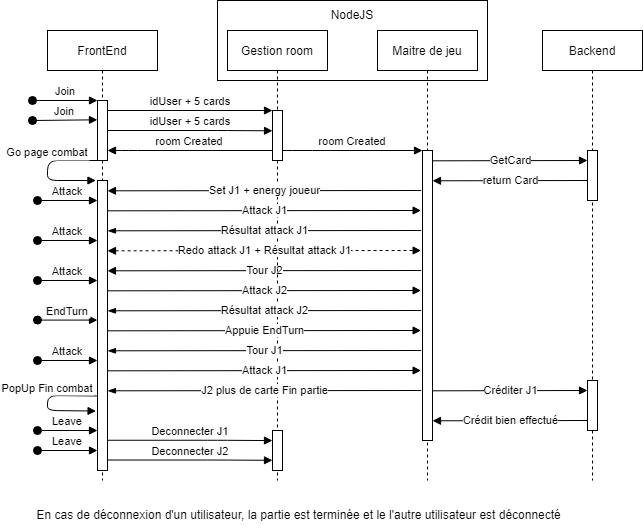

The diagram above was exported from draw.io. Its source (the exported page's mxGraphModel, read from the mxfile embedded in the PNG):
<mxGraphModel dx="1038" dy="543" grid="1" gridSize="10" guides="1" tooltips="1" connect="1" arrows="1" fold="1" page="1" pageScale="1" pageWidth="850" pageHeight="1100" math="0" shadow="0">
  <root>
    <mxCell id="0" />
    <mxCell id="1" parent="0" />
    <mxCell id="1hZzdGv6un44EhhmBNsw-35" value="" style="rounded=0;whiteSpace=wrap;html=1;" parent="1" vertex="1">
      <mxGeometry x="290" y="50" width="270" height="80" as="geometry" />
    </mxCell>
    <mxCell id="3nuBFxr9cyL0pnOWT2aG-1" value="FrontEnd" style="shape=umlLifeline;perimeter=lifelinePerimeter;container=1;collapsible=0;recursiveResize=0;rounded=0;shadow=0;strokeWidth=1;" parent="1" vertex="1">
      <mxGeometry x="120" y="80" width="110" height="450" as="geometry" />
    </mxCell>
    <mxCell id="3nuBFxr9cyL0pnOWT2aG-2" value="" style="points=[];perimeter=orthogonalPerimeter;rounded=0;shadow=0;strokeWidth=1;" parent="3nuBFxr9cyL0pnOWT2aG-1" vertex="1">
      <mxGeometry x="50" y="70" width="10" height="60" as="geometry" />
    </mxCell>
    <mxCell id="3nuBFxr9cyL0pnOWT2aG-3" value="Join" style="verticalAlign=bottom;startArrow=oval;endArrow=block;startSize=8;shadow=0;strokeWidth=1;" parent="3nuBFxr9cyL0pnOWT2aG-1" target="3nuBFxr9cyL0pnOWT2aG-2" edge="1">
      <mxGeometry relative="1" as="geometry">
        <mxPoint x="-15" y="70" as="sourcePoint" />
      </mxGeometry>
    </mxCell>
    <mxCell id="1hZzdGv6un44EhhmBNsw-2" value="Join" style="verticalAlign=bottom;startArrow=oval;endArrow=block;startSize=8;shadow=0;strokeWidth=1;entryX=-0.003;entryY=0.322;entryDx=0;entryDy=0;entryPerimeter=0;" parent="3nuBFxr9cyL0pnOWT2aG-1" target="3nuBFxr9cyL0pnOWT2aG-2" edge="1">
      <mxGeometry relative="1" as="geometry">
        <mxPoint x="-15" y="90" as="sourcePoint" />
        <mxPoint x="45" y="90" as="targetPoint" />
      </mxGeometry>
    </mxCell>
    <mxCell id="1hZzdGv6un44EhhmBNsw-5" value="" style="points=[];perimeter=orthogonalPerimeter;rounded=0;shadow=0;strokeWidth=1;" parent="3nuBFxr9cyL0pnOWT2aG-1" vertex="1">
      <mxGeometry x="50" y="150" width="10" height="290" as="geometry" />
    </mxCell>
    <mxCell id="1hZzdGv6un44EhhmBNsw-20" value="Tour J2" style="endArrow=none;html=1;rounded=0;entryX=-0.137;entryY=0.498;entryDx=0;entryDy=0;entryPerimeter=0;startArrow=block;startFill=1;endFill=0;" parent="3nuBFxr9cyL0pnOWT2aG-1" edge="1">
      <mxGeometry width="50" height="50" relative="1" as="geometry">
        <mxPoint x="60" y="240.31999999999994" as="sourcePoint" />
        <mxPoint x="373.6299999999999" y="240" as="targetPoint" />
      </mxGeometry>
    </mxCell>
    <mxCell id="1hZzdGv6un44EhhmBNsw-42" value="Attack" style="verticalAlign=bottom;startArrow=oval;endArrow=block;startSize=8;shadow=0;strokeWidth=1;" parent="3nuBFxr9cyL0pnOWT2aG-1" edge="1">
      <mxGeometry relative="1" as="geometry">
        <mxPoint x="-10" y="210" as="sourcePoint" />
        <mxPoint x="50" y="210" as="targetPoint" />
      </mxGeometry>
    </mxCell>
    <mxCell id="1hZzdGv6un44EhhmBNsw-43" value="Attack" style="verticalAlign=bottom;startArrow=oval;endArrow=block;startSize=8;shadow=0;strokeWidth=1;" parent="3nuBFxr9cyL0pnOWT2aG-1" edge="1">
      <mxGeometry relative="1" as="geometry">
        <mxPoint x="-10" y="250" as="sourcePoint" />
        <mxPoint x="50" y="250" as="targetPoint" />
      </mxGeometry>
    </mxCell>
    <mxCell id="1hZzdGv6un44EhhmBNsw-44" value="EndTurn" style="verticalAlign=bottom;startArrow=oval;endArrow=block;startSize=8;shadow=0;strokeWidth=1;" parent="3nuBFxr9cyL0pnOWT2aG-1" edge="1">
      <mxGeometry relative="1" as="geometry">
        <mxPoint x="-10" y="289.58" as="sourcePoint" />
        <mxPoint x="50" y="289.58" as="targetPoint" />
      </mxGeometry>
    </mxCell>
    <mxCell id="1hZzdGv6un44EhhmBNsw-51" value="PopUp Fin combat" style="verticalAlign=bottom;endArrow=block;shadow=0;strokeWidth=1;entryX=-0.146;entryY=0.795;entryDx=0;entryDy=0;entryPerimeter=0;exitX=-0.067;exitY=0.743;exitDx=0;exitDy=0;exitPerimeter=0;" parent="3nuBFxr9cyL0pnOWT2aG-1" source="1hZzdGv6un44EhhmBNsw-5" target="1hZzdGv6un44EhhmBNsw-5" edge="1">
      <mxGeometry x="-0.0937" relative="1" as="geometry">
        <mxPoint x="55" y="360" as="sourcePoint" />
        <mxPoint x="46.330000000000155" y="381.96000000000004" as="targetPoint" />
        <Array as="points">
          <mxPoint y="365" />
          <mxPoint y="380" />
        </Array>
        <mxPoint as="offset" />
      </mxGeometry>
    </mxCell>
    <mxCell id="3nuBFxr9cyL0pnOWT2aG-5" value="Gestion room" style="shape=umlLifeline;perimeter=lifelinePerimeter;container=1;collapsible=0;recursiveResize=0;rounded=0;shadow=0;strokeWidth=1;" parent="1" vertex="1">
      <mxGeometry x="300" y="80" width="100" height="450" as="geometry" />
    </mxCell>
    <mxCell id="3nuBFxr9cyL0pnOWT2aG-6" value="" style="points=[];perimeter=orthogonalPerimeter;rounded=0;shadow=0;strokeWidth=1;" parent="3nuBFxr9cyL0pnOWT2aG-5" vertex="1">
      <mxGeometry x="45" y="80" width="10" height="50" as="geometry" />
    </mxCell>
    <mxCell id="1hZzdGv6un44EhhmBNsw-37" value="" style="points=[];perimeter=orthogonalPerimeter;rounded=0;shadow=0;strokeWidth=1;" parent="3nuBFxr9cyL0pnOWT2aG-5" vertex="1">
      <mxGeometry x="45" y="400" width="10" height="40" as="geometry" />
    </mxCell>
    <mxCell id="3nuBFxr9cyL0pnOWT2aG-8" value="idUser + 5 cards" style="verticalAlign=bottom;endArrow=block;entryX=0;entryY=0;shadow=0;strokeWidth=1;" parent="1" source="3nuBFxr9cyL0pnOWT2aG-2" target="3nuBFxr9cyL0pnOWT2aG-6" edge="1">
      <mxGeometry relative="1" as="geometry">
        <mxPoint x="275" y="160" as="sourcePoint" />
      </mxGeometry>
    </mxCell>
    <mxCell id="3nuBFxr9cyL0pnOWT2aG-9" value="room Created" style="verticalAlign=bottom;endArrow=block;shadow=0;strokeWidth=1;" parent="1" source="3nuBFxr9cyL0pnOWT2aG-6" target="3nuBFxr9cyL0pnOWT2aG-2" edge="1">
      <mxGeometry relative="1" as="geometry">
        <mxPoint x="240" y="200" as="sourcePoint" />
        <Array as="points">
          <mxPoint x="200" y="200" />
        </Array>
      </mxGeometry>
    </mxCell>
    <mxCell id="1hZzdGv6un44EhhmBNsw-3" value="idUser + 5 cards" style="verticalAlign=bottom;endArrow=block;shadow=0;strokeWidth=1;entryX=0.006;entryY=0.406;entryDx=0;entryDy=0;entryPerimeter=0;" parent="1" source="3nuBFxr9cyL0pnOWT2aG-2" target="3nuBFxr9cyL0pnOWT2aG-6" edge="1">
      <mxGeometry relative="1" as="geometry">
        <mxPoint x="190" y="190.0000000000001" as="sourcePoint" />
        <mxPoint x="340" y="180" as="targetPoint" />
        <Array as="points">
          <mxPoint x="290" y="180" />
        </Array>
      </mxGeometry>
    </mxCell>
    <mxCell id="1hZzdGv6un44EhhmBNsw-7" value="Go page combat" style="verticalAlign=bottom;endArrow=block;shadow=0;strokeWidth=1;entryX=-0.152;entryY=0;entryDx=0;entryDy=0;entryPerimeter=0;" parent="1" target="1hZzdGv6un44EhhmBNsw-5" edge="1">
      <mxGeometry x="-0.0937" relative="1" as="geometry">
        <mxPoint x="175" y="210" as="sourcePoint" />
        <mxPoint x="10" y="210" as="targetPoint" />
        <Array as="points">
          <mxPoint x="120" y="210" />
          <mxPoint x="120" y="230" />
        </Array>
        <mxPoint as="offset" />
      </mxGeometry>
    </mxCell>
    <mxCell id="1hZzdGv6un44EhhmBNsw-11" value="Maitre de jeu" style="shape=umlLifeline;perimeter=lifelinePerimeter;container=1;collapsible=0;recursiveResize=0;rounded=0;shadow=0;strokeWidth=1;" parent="1" vertex="1">
      <mxGeometry x="450" y="80" width="100" height="450" as="geometry" />
    </mxCell>
    <mxCell id="1hZzdGv6un44EhhmBNsw-12" value="" style="points=[];perimeter=orthogonalPerimeter;rounded=0;shadow=0;strokeWidth=1;" parent="1hZzdGv6un44EhhmBNsw-11" vertex="1">
      <mxGeometry x="45" y="120" width="10" height="290" as="geometry" />
    </mxCell>
    <mxCell id="1hZzdGv6un44EhhmBNsw-15" value="room Created" style="verticalAlign=bottom;endArrow=none;shadow=0;strokeWidth=1;startArrow=block;startFill=1;endFill=0;" parent="1hZzdGv6un44EhhmBNsw-11" source="1hZzdGv6un44EhhmBNsw-12" edge="1">
      <mxGeometry relative="1" as="geometry">
        <mxPoint x="40" y="120" as="sourcePoint" />
        <mxPoint x="-95" y="120" as="targetPoint" />
        <Array as="points">
          <mxPoint x="-75" y="120" />
        </Array>
      </mxGeometry>
    </mxCell>
    <mxCell id="1hZzdGv6un44EhhmBNsw-28" value="Créditer J1" style="endArrow=block;html=1;rounded=0;startArrow=none;startFill=0;endFill=1;" parent="1hZzdGv6un44EhhmBNsw-11" edge="1">
      <mxGeometry width="50" height="50" relative="1" as="geometry">
        <mxPoint x="55.000000000000114" y="360.31999999999994" as="sourcePoint" />
        <mxPoint x="210" y="360" as="targetPoint" />
      </mxGeometry>
    </mxCell>
    <mxCell id="1hZzdGv6un44EhhmBNsw-17" value="Attack J1" style="endArrow=block;html=1;rounded=0;entryX=-0.137;entryY=0.498;entryDx=0;entryDy=0;entryPerimeter=0;startArrow=none;startFill=0;endFill=1;" parent="1" edge="1">
      <mxGeometry width="50" height="50" relative="1" as="geometry">
        <mxPoint x="180" y="420.32" as="sourcePoint" />
        <mxPoint x="493.6299999999999" y="420.00000000000006" as="targetPoint" />
      </mxGeometry>
    </mxCell>
    <mxCell id="1hZzdGv6un44EhhmBNsw-18" value="J2 plus de carte Fin partie" style="endArrow=none;html=1;rounded=0;entryX=-0.137;entryY=0.498;entryDx=0;entryDy=0;entryPerimeter=0;startArrow=blockThin;startFill=1;endFill=0;" parent="1" edge="1">
      <mxGeometry width="50" height="50" relative="1" as="geometry">
        <mxPoint x="180" y="440.31999999999994" as="sourcePoint" />
        <mxPoint x="493.6299999999999" y="440" as="targetPoint" />
      </mxGeometry>
    </mxCell>
    <mxCell id="1hZzdGv6un44EhhmBNsw-19" value="Redo attack J1 + Résultat attack J1" style="endArrow=block;html=1;rounded=0;entryX=-0.137;entryY=0.498;entryDx=0;entryDy=0;entryPerimeter=0;startArrow=block;startFill=1;endFill=1;dashed=1;" parent="1" edge="1">
      <mxGeometry width="50" height="50" relative="1" as="geometry">
        <mxPoint x="180" y="300.31999999999994" as="sourcePoint" />
        <mxPoint x="493.6299999999999" y="300" as="targetPoint" />
      </mxGeometry>
    </mxCell>
    <mxCell id="1hZzdGv6un44EhhmBNsw-21" value="Set J1 + energy joueur" style="endArrow=none;html=1;rounded=0;entryX=-0.137;entryY=0.498;entryDx=0;entryDy=0;entryPerimeter=0;startArrow=block;startFill=1;endFill=0;" parent="1" edge="1">
      <mxGeometry width="50" height="50" relative="1" as="geometry">
        <mxPoint x="180" y="240.31999999999994" as="sourcePoint" />
        <mxPoint x="493.62999999999977" y="240" as="targetPoint" />
      </mxGeometry>
    </mxCell>
    <mxCell id="1hZzdGv6un44EhhmBNsw-22" value="Attack J2" style="endArrow=block;html=1;rounded=0;entryX=-0.137;entryY=0.498;entryDx=0;entryDy=0;entryPerimeter=0;startArrow=none;startFill=0;endFill=1;" parent="1" edge="1">
      <mxGeometry width="50" height="50" relative="1" as="geometry">
        <mxPoint x="180.0000000000001" y="340.31999999999994" as="sourcePoint" />
        <mxPoint x="493.6299999999999" y="340" as="targetPoint" />
      </mxGeometry>
    </mxCell>
    <mxCell id="1hZzdGv6un44EhhmBNsw-23" value="Résultat attack J2" style="endArrow=none;html=1;rounded=0;entryX=-0.137;entryY=0.498;entryDx=0;entryDy=0;entryPerimeter=0;startArrow=blockThin;startFill=1;endFill=0;" parent="1" edge="1">
      <mxGeometry width="50" height="50" relative="1" as="geometry">
        <mxPoint x="180.0000000000001" y="360.31999999999994" as="sourcePoint" />
        <mxPoint x="493.6299999999999" y="360" as="targetPoint" />
      </mxGeometry>
    </mxCell>
    <mxCell id="1hZzdGv6un44EhhmBNsw-24" value="Appuie EndTurn" style="endArrow=block;html=1;rounded=0;entryX=-0.137;entryY=0.498;entryDx=0;entryDy=0;entryPerimeter=0;startArrow=none;startFill=0;endFill=1;" parent="1" edge="1">
      <mxGeometry width="50" height="50" relative="1" as="geometry">
        <mxPoint x="180.0000000000001" y="380.31999999999994" as="sourcePoint" />
        <mxPoint x="493.6299999999999" y="380" as="targetPoint" />
      </mxGeometry>
    </mxCell>
    <mxCell id="1hZzdGv6un44EhhmBNsw-25" value="Tour J1" style="endArrow=none;html=1;rounded=0;entryX=-0.137;entryY=0.498;entryDx=0;entryDy=0;entryPerimeter=0;startArrow=blockThin;startFill=1;endFill=0;" parent="1" edge="1">
      <mxGeometry width="50" height="50" relative="1" as="geometry">
        <mxPoint x="180.0000000000001" y="400.31999999999994" as="sourcePoint" />
        <mxPoint x="493.6299999999999" y="400" as="targetPoint" />
      </mxGeometry>
    </mxCell>
    <mxCell id="1hZzdGv6un44EhhmBNsw-26" value="Attack J1" style="endArrow=block;html=1;rounded=0;entryX=-0.137;entryY=0.498;entryDx=0;entryDy=0;entryPerimeter=0;startArrow=none;startFill=0;endFill=1;" parent="1" edge="1">
      <mxGeometry width="50" height="50" relative="1" as="geometry">
        <mxPoint x="180.0000000000001" y="260.31999999999994" as="sourcePoint" />
        <mxPoint x="493.6299999999999" y="260" as="targetPoint" />
      </mxGeometry>
    </mxCell>
    <mxCell id="1hZzdGv6un44EhhmBNsw-27" value="Résultat attack J1" style="endArrow=none;html=1;rounded=0;entryX=-0.137;entryY=0.498;entryDx=0;entryDy=0;entryPerimeter=0;startArrow=blockThin;startFill=1;endFill=0;" parent="1" edge="1">
      <mxGeometry width="50" height="50" relative="1" as="geometry">
        <mxPoint x="180.0000000000001" y="280.31999999999994" as="sourcePoint" />
        <mxPoint x="493.6299999999999" y="280" as="targetPoint" />
      </mxGeometry>
    </mxCell>
    <mxCell id="1hZzdGv6un44EhhmBNsw-31" value="Backend" style="shape=umlLifeline;perimeter=lifelinePerimeter;container=1;collapsible=0;recursiveResize=0;rounded=0;shadow=0;strokeWidth=1;" parent="1" vertex="1">
      <mxGeometry x="615" y="80" width="100" height="450" as="geometry" />
    </mxCell>
    <mxCell id="1hZzdGv6un44EhhmBNsw-48" value="GetCard" style="endArrow=block;html=1;rounded=0;startArrow=none;startFill=0;endFill=1;" parent="1hZzdGv6un44EhhmBNsw-31" edge="1">
      <mxGeometry width="50" height="50" relative="1" as="geometry">
        <mxPoint x="-110" y="130.31999999999994" as="sourcePoint" />
        <mxPoint x="45" y="130" as="targetPoint" />
      </mxGeometry>
    </mxCell>
    <mxCell id="1hZzdGv6un44EhhmBNsw-49" value="" style="points=[];perimeter=orthogonalPerimeter;rounded=0;shadow=0;strokeWidth=1;" parent="1hZzdGv6un44EhhmBNsw-31" vertex="1">
      <mxGeometry x="45" y="120" width="10" height="50" as="geometry" />
    </mxCell>
    <mxCell id="1hZzdGv6un44EhhmBNsw-50" value="return Card" style="endArrow=none;html=1;rounded=0;startArrow=block;startFill=1;endFill=0;" parent="1hZzdGv6un44EhhmBNsw-31" edge="1">
      <mxGeometry width="50" height="50" relative="1" as="geometry">
        <mxPoint x="-110" y="150.31999999999994" as="sourcePoint" />
        <mxPoint x="45" y="150" as="targetPoint" />
      </mxGeometry>
    </mxCell>
    <mxCell id="1hZzdGv6un44EhhmBNsw-29" value="" style="points=[];perimeter=orthogonalPerimeter;rounded=0;shadow=0;strokeWidth=1;" parent="1" vertex="1">
      <mxGeometry x="660" y="430" width="10" height="50" as="geometry" />
    </mxCell>
    <mxCell id="1hZzdGv6un44EhhmBNsw-30" value="Crédit bien effectué" style="endArrow=none;html=1;rounded=0;startArrow=block;startFill=1;endFill=0;" parent="1" edge="1">
      <mxGeometry width="50" height="50" relative="1" as="geometry">
        <mxPoint x="505" y="470.31999999999994" as="sourcePoint" />
        <mxPoint x="660" y="470" as="targetPoint" />
      </mxGeometry>
    </mxCell>
    <mxCell id="1hZzdGv6un44EhhmBNsw-36" value="NodeJS" style="text;strokeColor=none;fillColor=none;align=center;verticalAlign=middle;spacingLeft=4;spacingRight=4;overflow=hidden;points=[[0,0.5],[1,0.5]];portConstraint=eastwest;rotatable=0;whiteSpace=wrap;html=1;" parent="1" vertex="1">
      <mxGeometry x="385" y="50" width="80" height="30" as="geometry" />
    </mxCell>
    <mxCell id="1hZzdGv6un44EhhmBNsw-41" value="Attack" style="verticalAlign=bottom;startArrow=oval;endArrow=block;startSize=8;shadow=0;strokeWidth=1;" parent="1" edge="1">
      <mxGeometry relative="1" as="geometry">
        <mxPoint x="110" y="250" as="sourcePoint" />
        <mxPoint x="170" y="250" as="targetPoint" />
      </mxGeometry>
    </mxCell>
    <mxCell id="1hZzdGv6un44EhhmBNsw-45" value="Attack" style="verticalAlign=bottom;startArrow=oval;endArrow=block;startSize=8;shadow=0;strokeWidth=1;" parent="1" edge="1">
      <mxGeometry relative="1" as="geometry">
        <mxPoint x="110" y="410" as="sourcePoint" />
        <mxPoint x="170" y="410" as="targetPoint" />
      </mxGeometry>
    </mxCell>
    <mxCell id="1hZzdGv6un44EhhmBNsw-46" value="Leave" style="verticalAlign=bottom;startArrow=oval;endArrow=block;startSize=8;shadow=0;strokeWidth=1;" parent="1" edge="1">
      <mxGeometry relative="1" as="geometry">
        <mxPoint x="110" y="480" as="sourcePoint" />
        <mxPoint x="170" y="480" as="targetPoint" />
      </mxGeometry>
    </mxCell>
    <mxCell id="1hZzdGv6un44EhhmBNsw-47" value="Leave" style="verticalAlign=bottom;startArrow=oval;endArrow=block;startSize=8;shadow=0;strokeWidth=1;" parent="1" edge="1">
      <mxGeometry relative="1" as="geometry">
        <mxPoint x="110" y="500" as="sourcePoint" />
        <mxPoint x="170" y="500" as="targetPoint" />
      </mxGeometry>
    </mxCell>
    <mxCell id="1hZzdGv6un44EhhmBNsw-40" value="Deconnecter J2" style="verticalAlign=bottom;endArrow=block;shadow=0;strokeWidth=1;entryX=0.006;entryY=0.406;entryDx=0;entryDy=0;entryPerimeter=0;" parent="1" edge="1">
      <mxGeometry relative="1" as="geometry">
        <mxPoint x="179.94" y="509.52" as="sourcePoint" />
        <mxPoint x="345.00000000000006" y="509.81999999999994" as="targetPoint" />
        <Array as="points">
          <mxPoint x="289.94" y="509.52" />
        </Array>
      </mxGeometry>
    </mxCell>
    <mxCell id="1hZzdGv6un44EhhmBNsw-39" value="Deconnecter J1" style="verticalAlign=bottom;endArrow=block;shadow=0;strokeWidth=1;entryX=0.006;entryY=0.406;entryDx=0;entryDy=0;entryPerimeter=0;" parent="1" edge="1">
      <mxGeometry relative="1" as="geometry">
        <mxPoint x="179.94" y="489.76" as="sourcePoint" />
        <mxPoint x="345.00000000000006" y="490.06" as="targetPoint" />
        <Array as="points">
          <mxPoint x="289.94" y="489.76" />
        </Array>
      </mxGeometry>
    </mxCell>
    <mxCell id="1hZzdGv6un44EhhmBNsw-52" value="En cas de déconnexion d'un utilisateur, la partie est terminée et le l'autre utilisateur est déconnecté&amp;nbsp;&amp;nbsp;" style="text;html=1;strokeColor=none;fillColor=none;align=center;verticalAlign=middle;whiteSpace=wrap;rounded=0;" parent="1" vertex="1">
      <mxGeometry x="90" y="550" width="570" height="30" as="geometry" />
    </mxCell>
  </root>
</mxGraphModel>